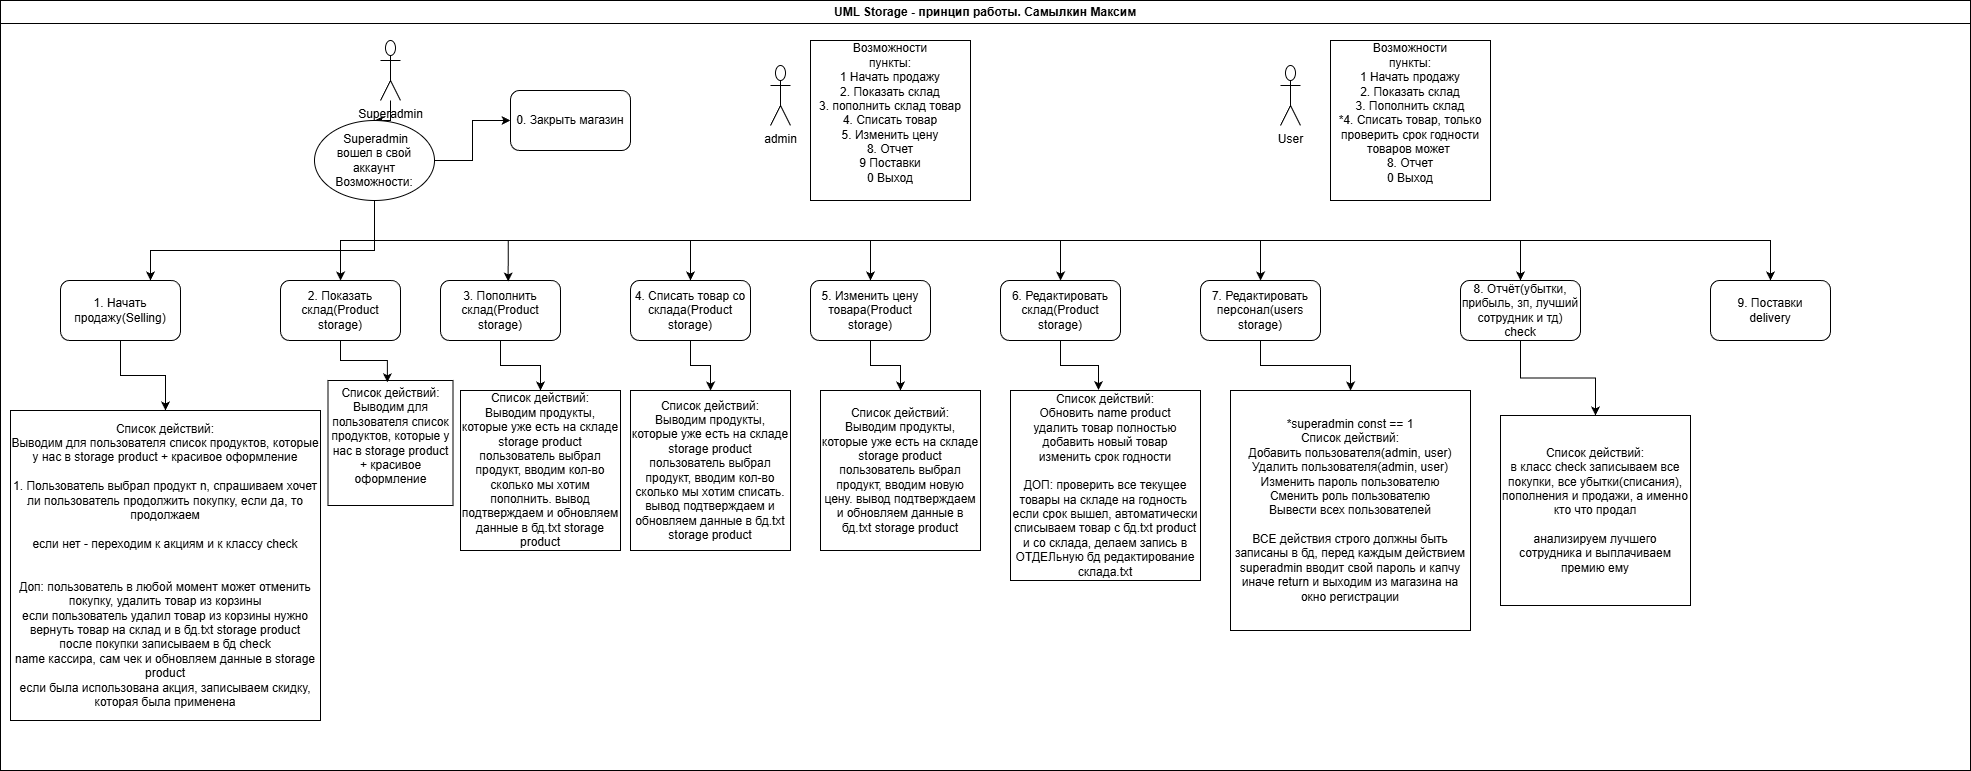

The diagram above was exported from draw.io. Its source (the exported page's mxGraphModel, read from the mxfile embedded in the PNG):
<mxGraphModel dx="3211" dy="2382" grid="1" gridSize="10" guides="1" tooltips="1" connect="1" arrows="1" fold="1" page="1" pageScale="1" pageWidth="827" pageHeight="1169" math="0" shadow="0">
  <root>
    <mxCell id="0" />
    <mxCell id="1" parent="0" />
    <mxCell id="0F8mlxb2usu8iPgCfkMW-1" parent="1" style="swimlane;whiteSpace=wrap;html=1;" value="UML Storage - принцип работы. Самылкин Максим" vertex="1">
      <mxGeometry height="770" width="1970" x="-150" y="-160" as="geometry" />
    </mxCell>
    <mxCell id="0F8mlxb2usu8iPgCfkMW-7" edge="1" parent="0F8mlxb2usu8iPgCfkMW-1" source="0F8mlxb2usu8iPgCfkMW-2" style="edgeStyle=orthogonalEdgeStyle;rounded=0;orthogonalLoop=1;jettySize=auto;html=1;entryX=0.5;entryY=0;entryDx=0;entryDy=0;" target="0F8mlxb2usu8iPgCfkMW-6">
      <mxGeometry relative="1" as="geometry" />
    </mxCell>
    <mxCell id="0F8mlxb2usu8iPgCfkMW-2" parent="0F8mlxb2usu8iPgCfkMW-1" style="shape=umlActor;verticalLabelPosition=bottom;verticalAlign=top;html=1;outlineConnect=0;" value="Superadmin" vertex="1">
      <mxGeometry height="60" width="20" x="380" y="40" as="geometry" />
    </mxCell>
    <mxCell id="0F8mlxb2usu8iPgCfkMW-21" edge="1" parent="0F8mlxb2usu8iPgCfkMW-1" source="0F8mlxb2usu8iPgCfkMW-6" style="edgeStyle=orthogonalEdgeStyle;rounded=0;orthogonalLoop=1;jettySize=auto;html=1;exitX=0.5;exitY=1;exitDx=0;exitDy=0;entryX=0.75;entryY=0;entryDx=0;entryDy=0;" target="0F8mlxb2usu8iPgCfkMW-9">
      <mxGeometry relative="1" as="geometry">
        <Array as="points">
          <mxPoint x="374" y="250" />
          <mxPoint x="150" y="250" />
        </Array>
      </mxGeometry>
    </mxCell>
    <mxCell id="0F8mlxb2usu8iPgCfkMW-28" edge="1" parent="0F8mlxb2usu8iPgCfkMW-1" source="0F8mlxb2usu8iPgCfkMW-6" style="edgeStyle=orthogonalEdgeStyle;rounded=0;orthogonalLoop=1;jettySize=auto;html=1;exitX=0.5;exitY=1;exitDx=0;exitDy=0;entryX=0.5;entryY=0;entryDx=0;entryDy=0;" target="0F8mlxb2usu8iPgCfkMW-27">
      <mxGeometry relative="1" as="geometry" />
    </mxCell>
    <mxCell id="0F8mlxb2usu8iPgCfkMW-30" edge="1" parent="0F8mlxb2usu8iPgCfkMW-1" source="0F8mlxb2usu8iPgCfkMW-6" style="edgeStyle=orthogonalEdgeStyle;rounded=0;orthogonalLoop=1;jettySize=auto;html=1;exitX=0.5;exitY=1;exitDx=0;exitDy=0;" target="0F8mlxb2usu8iPgCfkMW-29">
      <mxGeometry relative="1" as="geometry" />
    </mxCell>
    <mxCell id="0F8mlxb2usu8iPgCfkMW-32" edge="1" parent="0F8mlxb2usu8iPgCfkMW-1" source="0F8mlxb2usu8iPgCfkMW-6" style="edgeStyle=orthogonalEdgeStyle;rounded=0;orthogonalLoop=1;jettySize=auto;html=1;exitX=0.5;exitY=1;exitDx=0;exitDy=0;" target="0F8mlxb2usu8iPgCfkMW-31">
      <mxGeometry relative="1" as="geometry" />
    </mxCell>
    <mxCell id="0F8mlxb2usu8iPgCfkMW-35" edge="1" parent="0F8mlxb2usu8iPgCfkMW-1" source="0F8mlxb2usu8iPgCfkMW-6" style="edgeStyle=orthogonalEdgeStyle;rounded=0;orthogonalLoop=1;jettySize=auto;html=1;exitX=0.5;exitY=1;exitDx=0;exitDy=0;entryX=0.5;entryY=0;entryDx=0;entryDy=0;" target="0F8mlxb2usu8iPgCfkMW-34">
      <mxGeometry relative="1" as="geometry" />
    </mxCell>
    <mxCell id="0F8mlxb2usu8iPgCfkMW-37" edge="1" parent="0F8mlxb2usu8iPgCfkMW-1" source="0F8mlxb2usu8iPgCfkMW-6" style="edgeStyle=orthogonalEdgeStyle;rounded=0;orthogonalLoop=1;jettySize=auto;html=1;exitX=0.5;exitY=1;exitDx=0;exitDy=0;entryX=0.5;entryY=0;entryDx=0;entryDy=0;" target="0F8mlxb2usu8iPgCfkMW-36">
      <mxGeometry relative="1" as="geometry" />
    </mxCell>
    <mxCell id="0F8mlxb2usu8iPgCfkMW-39" edge="1" parent="0F8mlxb2usu8iPgCfkMW-1" source="0F8mlxb2usu8iPgCfkMW-6" style="edgeStyle=orthogonalEdgeStyle;rounded=0;orthogonalLoop=1;jettySize=auto;html=1;entryX=0;entryY=0.5;entryDx=0;entryDy=0;" target="0F8mlxb2usu8iPgCfkMW-38">
      <mxGeometry relative="1" as="geometry" />
    </mxCell>
    <mxCell id="0F8mlxb2usu8iPgCfkMW-71" edge="1" parent="0F8mlxb2usu8iPgCfkMW-1" source="0F8mlxb2usu8iPgCfkMW-6" style="edgeStyle=orthogonalEdgeStyle;rounded=0;orthogonalLoop=1;jettySize=auto;html=1;exitX=0.5;exitY=1;exitDx=0;exitDy=0;entryX=0.5;entryY=0;entryDx=0;entryDy=0;" target="0F8mlxb2usu8iPgCfkMW-25">
      <mxGeometry relative="1" as="geometry" />
    </mxCell>
    <mxCell id="0F8mlxb2usu8iPgCfkMW-73" edge="1" parent="0F8mlxb2usu8iPgCfkMW-1" source="0F8mlxb2usu8iPgCfkMW-6" style="edgeStyle=orthogonalEdgeStyle;rounded=0;orthogonalLoop=1;jettySize=auto;html=1;exitX=0.5;exitY=1;exitDx=0;exitDy=0;" target="0F8mlxb2usu8iPgCfkMW-19">
      <mxGeometry relative="1" as="geometry" />
    </mxCell>
    <mxCell id="0F8mlxb2usu8iPgCfkMW-6" parent="0F8mlxb2usu8iPgCfkMW-1" style="ellipse;whiteSpace=wrap;html=1;" value="&amp;nbsp;Superadmin&lt;div&gt;вошел в свой аккаунт&lt;/div&gt;&lt;div&gt;Возможности:&lt;/div&gt;" vertex="1">
      <mxGeometry height="80" width="120" x="314" y="120" as="geometry" />
    </mxCell>
    <mxCell id="0F8mlxb2usu8iPgCfkMW-42" edge="1" parent="0F8mlxb2usu8iPgCfkMW-1" source="0F8mlxb2usu8iPgCfkMW-9" style="edgeStyle=orthogonalEdgeStyle;rounded=0;orthogonalLoop=1;jettySize=auto;html=1;" target="0F8mlxb2usu8iPgCfkMW-41" value="">
      <mxGeometry relative="1" as="geometry" />
    </mxCell>
    <mxCell id="0F8mlxb2usu8iPgCfkMW-9" parent="0F8mlxb2usu8iPgCfkMW-1" style="rounded=1;whiteSpace=wrap;html=1;" value="&lt;div&gt;1. Начать продажу(Selling)&lt;/div&gt;" vertex="1">
      <mxGeometry height="60" width="120" x="60" y="280" as="geometry" />
    </mxCell>
    <mxCell id="0F8mlxb2usu8iPgCfkMW-19" parent="0F8mlxb2usu8iPgCfkMW-1" style="rounded=1;whiteSpace=wrap;html=1;" value="2. Показать склад(Product storage)" vertex="1">
      <mxGeometry height="60" width="120" x="280" y="280" as="geometry" />
    </mxCell>
    <mxCell id="0F8mlxb2usu8iPgCfkMW-76" edge="1" parent="0F8mlxb2usu8iPgCfkMW-1" source="0F8mlxb2usu8iPgCfkMW-20" style="edgeStyle=orthogonalEdgeStyle;rounded=0;orthogonalLoop=1;jettySize=auto;html=1;exitX=0.5;exitY=1;exitDx=0;exitDy=0;entryX=0.5;entryY=0;entryDx=0;entryDy=0;" target="0F8mlxb2usu8iPgCfkMW-75">
      <mxGeometry relative="1" as="geometry" />
    </mxCell>
    <mxCell id="0F8mlxb2usu8iPgCfkMW-20" parent="0F8mlxb2usu8iPgCfkMW-1" style="rounded=1;whiteSpace=wrap;html=1;" value="3. Пополнить склад(Product storage)" vertex="1">
      <mxGeometry height="60" width="120" x="440" y="280" as="geometry" />
    </mxCell>
    <mxCell id="0F8mlxb2usu8iPgCfkMW-22" edge="1" parent="0F8mlxb2usu8iPgCfkMW-1" source="0F8mlxb2usu8iPgCfkMW-6" style="edgeStyle=orthogonalEdgeStyle;rounded=0;orthogonalLoop=1;jettySize=auto;html=1;exitX=0.5;exitY=1;exitDx=0;exitDy=0;entryX=0.564;entryY=0.017;entryDx=0;entryDy=0;entryPerimeter=0;" target="0F8mlxb2usu8iPgCfkMW-20">
      <mxGeometry relative="1" as="geometry" />
    </mxCell>
    <mxCell id="0F8mlxb2usu8iPgCfkMW-78" edge="1" parent="0F8mlxb2usu8iPgCfkMW-1" source="0F8mlxb2usu8iPgCfkMW-25" style="edgeStyle=orthogonalEdgeStyle;rounded=0;orthogonalLoop=1;jettySize=auto;html=1;exitX=0.5;exitY=1;exitDx=0;exitDy=0;" target="0F8mlxb2usu8iPgCfkMW-77">
      <mxGeometry relative="1" as="geometry" />
    </mxCell>
    <mxCell id="0F8mlxb2usu8iPgCfkMW-25" parent="0F8mlxb2usu8iPgCfkMW-1" style="rounded=1;whiteSpace=wrap;html=1;" value="4. Списать товар со склада(Product storage)" vertex="1">
      <mxGeometry height="60" width="120" x="630" y="280" as="geometry" />
    </mxCell>
    <mxCell id="0F8mlxb2usu8iPgCfkMW-80" edge="1" parent="0F8mlxb2usu8iPgCfkMW-1" source="0F8mlxb2usu8iPgCfkMW-27" style="edgeStyle=orthogonalEdgeStyle;rounded=0;orthogonalLoop=1;jettySize=auto;html=1;exitX=0.5;exitY=1;exitDx=0;exitDy=0;entryX=0.5;entryY=0;entryDx=0;entryDy=0;" target="0F8mlxb2usu8iPgCfkMW-79">
      <mxGeometry relative="1" as="geometry" />
    </mxCell>
    <mxCell id="0F8mlxb2usu8iPgCfkMW-27" parent="0F8mlxb2usu8iPgCfkMW-1" style="rounded=1;whiteSpace=wrap;html=1;" value="5. Изменить цену товара(Product storage)" vertex="1">
      <mxGeometry height="60" width="120" x="810" y="280" as="geometry" />
    </mxCell>
    <mxCell id="0F8mlxb2usu8iPgCfkMW-29" parent="0F8mlxb2usu8iPgCfkMW-1" style="rounded=1;whiteSpace=wrap;html=1;" value="6. Редактировать склад(Product storage)" vertex="1">
      <mxGeometry height="60" width="120" x="1000" y="280" as="geometry" />
    </mxCell>
    <mxCell id="0F8mlxb2usu8iPgCfkMW-86" edge="1" parent="0F8mlxb2usu8iPgCfkMW-1" source="0F8mlxb2usu8iPgCfkMW-31" style="edgeStyle=orthogonalEdgeStyle;rounded=0;orthogonalLoop=1;jettySize=auto;html=1;" target="0F8mlxb2usu8iPgCfkMW-84" value="">
      <mxGeometry relative="1" as="geometry" />
    </mxCell>
    <mxCell id="0F8mlxb2usu8iPgCfkMW-31" parent="0F8mlxb2usu8iPgCfkMW-1" style="rounded=1;whiteSpace=wrap;html=1;" value="7. Редактировать персонал(users storage)" vertex="1">
      <mxGeometry height="60" width="120" x="1200" y="280" as="geometry" />
    </mxCell>
    <mxCell id="0F8mlxb2usu8iPgCfkMW-88" edge="1" parent="0F8mlxb2usu8iPgCfkMW-1" source="0F8mlxb2usu8iPgCfkMW-34" style="edgeStyle=orthogonalEdgeStyle;rounded=0;orthogonalLoop=1;jettySize=auto;html=1;exitX=0.5;exitY=1;exitDx=0;exitDy=0;entryX=0.5;entryY=0;entryDx=0;entryDy=0;" target="0F8mlxb2usu8iPgCfkMW-87">
      <mxGeometry relative="1" as="geometry" />
    </mxCell>
    <mxCell id="0F8mlxb2usu8iPgCfkMW-34" parent="0F8mlxb2usu8iPgCfkMW-1" style="rounded=1;whiteSpace=wrap;html=1;" value="8. Отчёт(убытки, прибыль, зп, лучший сотрудник и тд) check" vertex="1">
      <mxGeometry height="60" width="120" x="1460" y="280" as="geometry" />
    </mxCell>
    <mxCell id="0F8mlxb2usu8iPgCfkMW-36" parent="0F8mlxb2usu8iPgCfkMW-1" style="rounded=1;whiteSpace=wrap;html=1;" value="9. Поставки&lt;div&gt;&lt;span style=&quot;font-size: 12px;&quot;&gt;delivery&lt;/span&gt;&lt;/div&gt;" vertex="1">
      <mxGeometry height="60" width="120" x="1710" y="280" as="geometry" />
    </mxCell>
    <mxCell id="0F8mlxb2usu8iPgCfkMW-38" parent="0F8mlxb2usu8iPgCfkMW-1" style="rounded=1;whiteSpace=wrap;html=1;" value="&lt;div&gt;0. Закрыть магазин&lt;/div&gt;" vertex="1">
      <mxGeometry height="60" width="120" x="510" y="90" as="geometry" />
    </mxCell>
    <mxCell id="0F8mlxb2usu8iPgCfkMW-41" parent="0F8mlxb2usu8iPgCfkMW-1" style="whiteSpace=wrap;html=1;aspect=fixed;" value="&lt;font&gt;Список действий:&lt;/font&gt;&lt;div&gt;&lt;font&gt;Выводим для пользователя список продуктов, которые у нас в storage product + красивое оформление&lt;/font&gt;&lt;/div&gt;&lt;div&gt;&lt;font&gt;&lt;br&gt;&lt;/font&gt;&lt;/div&gt;&lt;div&gt;&lt;font&gt;1. Пользователь выбрал продукт n, спрашиваем хочет ли пользователь продолжить покупку, если да, то продолжаем&lt;/font&gt;&lt;/div&gt;&lt;div&gt;&lt;font&gt;&lt;br&gt;&lt;/font&gt;&lt;/div&gt;&lt;div&gt;&lt;font&gt;если нет - переходим к акциям и к классу check&lt;/font&gt;&lt;/div&gt;&lt;div&gt;&lt;font&gt;&lt;br&gt;&lt;/font&gt;&lt;/div&gt;&lt;div&gt;&lt;font&gt;&lt;br&gt;&lt;/font&gt;&lt;/div&gt;&lt;div&gt;&lt;font&gt;Доп: пользователь в любой момент может отменить покупку, удалить товар из корзины&lt;/font&gt;&lt;/div&gt;&lt;div&gt;&lt;font&gt;если пользователь удалил товар из корзины нужно вернуть товар на склад и в бд.txt storage product&lt;/font&gt;&lt;/div&gt;&lt;div&gt;после покупки записываем в бд check&lt;/div&gt;&lt;div&gt;name кассира, сам чек и обновляем данные в storage product&lt;/div&gt;&lt;div&gt;если была использована акция, записываем скидку, которая была применена&lt;/div&gt;" vertex="1">
      <mxGeometry height="310" width="310" x="10" y="410" as="geometry" />
    </mxCell>
    <mxCell id="0F8mlxb2usu8iPgCfkMW-69" parent="0F8mlxb2usu8iPgCfkMW-1" style="whiteSpace=wrap;html=1;aspect=fixed;" value="Список действий:&lt;div&gt;Выводим для пользователя список продуктов, которые у нас в storage product + красивое оформление&lt;/div&gt;&lt;div&gt;&lt;br&gt;&lt;/div&gt;" vertex="1">
      <mxGeometry height="125" width="125" x="327.5" y="380" as="geometry" />
    </mxCell>
    <mxCell id="0F8mlxb2usu8iPgCfkMW-74" edge="1" parent="0F8mlxb2usu8iPgCfkMW-1" source="0F8mlxb2usu8iPgCfkMW-19" style="edgeStyle=orthogonalEdgeStyle;rounded=0;orthogonalLoop=1;jettySize=auto;html=1;exitX=0.5;exitY=1;exitDx=0;exitDy=0;entryX=0.475;entryY=0.014;entryDx=0;entryDy=0;entryPerimeter=0;" target="0F8mlxb2usu8iPgCfkMW-69">
      <mxGeometry relative="1" as="geometry" />
    </mxCell>
    <mxCell id="0F8mlxb2usu8iPgCfkMW-75" parent="0F8mlxb2usu8iPgCfkMW-1" style="whiteSpace=wrap;html=1;aspect=fixed;" value="Список действий:&lt;div&gt;Выводим продукты, которые уже есть на складе storage product&lt;/div&gt;&lt;div&gt;пользователь выбрал продукт, вводим кол-во сколько мы хотим пополнить. вывод подтверждаем и обновляем данные в бд.txt storage product&lt;/div&gt;" vertex="1">
      <mxGeometry height="160" width="160" x="460" y="390" as="geometry" />
    </mxCell>
    <mxCell id="0F8mlxb2usu8iPgCfkMW-77" parent="0F8mlxb2usu8iPgCfkMW-1" style="whiteSpace=wrap;html=1;aspect=fixed;" value="Список действий:&lt;div&gt;Выводим продукты, которые уже есть на складе storage product&lt;/div&gt;&lt;div&gt;пользователь выбрал продукт, вводим кол-во сколько мы хотим списать. вывод подтверждаем и обновляем данные в бд.txt storage product&lt;/div&gt;" vertex="1">
      <mxGeometry height="160" width="160" x="630" y="390" as="geometry" />
    </mxCell>
    <mxCell id="0F8mlxb2usu8iPgCfkMW-79" parent="0F8mlxb2usu8iPgCfkMW-1" style="whiteSpace=wrap;html=1;aspect=fixed;" value="Список действий:&lt;div&gt;Выводим продукты, которые уже есть на складе storage product&lt;/div&gt;&lt;div&gt;пользователь выбрал продукт, вводим новую цену. вывод подтверждаем и обновляем данные в бд.txt storage product&lt;/div&gt;" vertex="1">
      <mxGeometry height="160" width="160" x="820" y="390" as="geometry" />
    </mxCell>
    <mxCell id="0F8mlxb2usu8iPgCfkMW-81" parent="0F8mlxb2usu8iPgCfkMW-1" style="whiteSpace=wrap;html=1;aspect=fixed;" value="Список действий:&lt;div&gt;Обновить name product&lt;/div&gt;&lt;div&gt;удалить товар полностью&lt;/div&gt;&lt;div&gt;добавить новый товар&lt;/div&gt;&lt;div&gt;изменить срок годности&lt;/div&gt;&lt;div&gt;&lt;br&gt;&lt;/div&gt;&lt;div&gt;ДОП: проверить все текущее товары на складе на годность&amp;nbsp;&lt;/div&gt;&lt;div&gt;если срок вышел, автоматически списываем товар с бд.txt product&lt;/div&gt;&lt;div&gt;и со склада, делаем запись в ОТДЕЛьную бд редактирование склада.txt&lt;/div&gt;" vertex="1">
      <mxGeometry height="190" width="190" x="1010" y="390" as="geometry" />
    </mxCell>
    <mxCell id="0F8mlxb2usu8iPgCfkMW-82" edge="1" parent="0F8mlxb2usu8iPgCfkMW-1" source="0F8mlxb2usu8iPgCfkMW-29" style="edgeStyle=orthogonalEdgeStyle;rounded=0;orthogonalLoop=1;jettySize=auto;html=1;exitX=0.5;exitY=1;exitDx=0;exitDy=0;entryX=0.463;entryY=-0.002;entryDx=0;entryDy=0;entryPerimeter=0;" target="0F8mlxb2usu8iPgCfkMW-81">
      <mxGeometry relative="1" as="geometry" />
    </mxCell>
    <mxCell id="0F8mlxb2usu8iPgCfkMW-84" parent="0F8mlxb2usu8iPgCfkMW-1" style="whiteSpace=wrap;html=1;aspect=fixed;" value="&lt;div&gt;*superadmin const == 1&lt;/div&gt;Список действий:&lt;div&gt;Добавить пользователя(admin, user)&lt;/div&gt;&lt;div&gt;Удалить пользователя(admin, user)&lt;/div&gt;&lt;div&gt;Изменить пароль пользователю&lt;/div&gt;&lt;div&gt;Сменить роль пользователю&lt;/div&gt;&lt;div&gt;Вывести всех пользователей&lt;/div&gt;&lt;div&gt;&lt;br&gt;&lt;/div&gt;&lt;div&gt;ВСЕ действия строго должны быть записаны в бд, перед каждым действием superadmin вводит свой пароль и капчу иначе return и выходим из магазина на окно регистрации&lt;/div&gt;" vertex="1">
      <mxGeometry height="240" width="240" x="1230" y="390" as="geometry" />
    </mxCell>
    <mxCell id="0F8mlxb2usu8iPgCfkMW-87" parent="0F8mlxb2usu8iPgCfkMW-1" style="whiteSpace=wrap;html=1;aspect=fixed;" value="Список действий:&lt;div&gt;в класс check записываем все покупки, все убытки(списания), пополнения и продажи, а именно кто что продал&lt;/div&gt;&lt;div&gt;&lt;br&gt;&lt;/div&gt;&lt;div&gt;анализируем лучшего сотрудника и выплачиваем премию ему&lt;/div&gt;" vertex="1">
      <mxGeometry height="190" width="190" x="1500" y="415" as="geometry" />
    </mxCell>
    <mxCell id="0F8mlxb2usu8iPgCfkMW-98" parent="0F8mlxb2usu8iPgCfkMW-1" style="whiteSpace=wrap;html=1;aspect=fixed;" value="Возможности&lt;div&gt;пункты:&lt;/div&gt;&lt;div&gt;1 Начать продажу&lt;/div&gt;&lt;div&gt;2. Показать склад&lt;/div&gt;&lt;div&gt;3. пополнить склад товар&lt;/div&gt;&lt;div&gt;4. Списать товар&lt;/div&gt;&lt;div&gt;5. Изменить цену&lt;/div&gt;&lt;div&gt;8. Отчет&lt;/div&gt;&lt;div&gt;9 Поставки&lt;/div&gt;&lt;div&gt;0 Выход&lt;/div&gt;&lt;div&gt;&lt;br&gt;&lt;/div&gt;" vertex="1">
      <mxGeometry height="160" width="160" x="810" y="40" as="geometry" />
    </mxCell>
    <mxCell id="0F8mlxb2usu8iPgCfkMW-92" parent="0F8mlxb2usu8iPgCfkMW-1" style="shape=umlActor;verticalLabelPosition=bottom;verticalAlign=top;html=1;outlineConnect=0;" value="admin" vertex="1">
      <mxGeometry height="60" width="20" x="770" y="65" as="geometry" />
    </mxCell>
    <mxCell id="0F8mlxb2usu8iPgCfkMW-99" parent="0F8mlxb2usu8iPgCfkMW-1" style="whiteSpace=wrap;html=1;aspect=fixed;" value="Возможности&lt;div&gt;пункты:&lt;/div&gt;&lt;div&gt;1 Начать продажу&lt;/div&gt;&lt;div&gt;2. Показать склад&lt;/div&gt;&lt;div&gt;3. Пополнить склад&lt;/div&gt;&lt;div&gt;*4. Списать товар, только проверить срок годности товаров может&amp;nbsp;&lt;/div&gt;&lt;div&gt;8. Отчет&lt;/div&gt;&lt;div&gt;0 Выход&lt;/div&gt;&lt;div&gt;&lt;br&gt;&lt;/div&gt;" vertex="1">
      <mxGeometry height="160" width="160" x="1330" y="40" as="geometry" />
    </mxCell>
    <mxCell id="0F8mlxb2usu8iPgCfkMW-100" parent="0F8mlxb2usu8iPgCfkMW-1" style="shape=umlActor;verticalLabelPosition=bottom;verticalAlign=top;html=1;outlineConnect=0;" value="User" vertex="1">
      <mxGeometry height="60" width="20" x="1280" y="65" as="geometry" />
    </mxCell>
  </root>
</mxGraphModel>